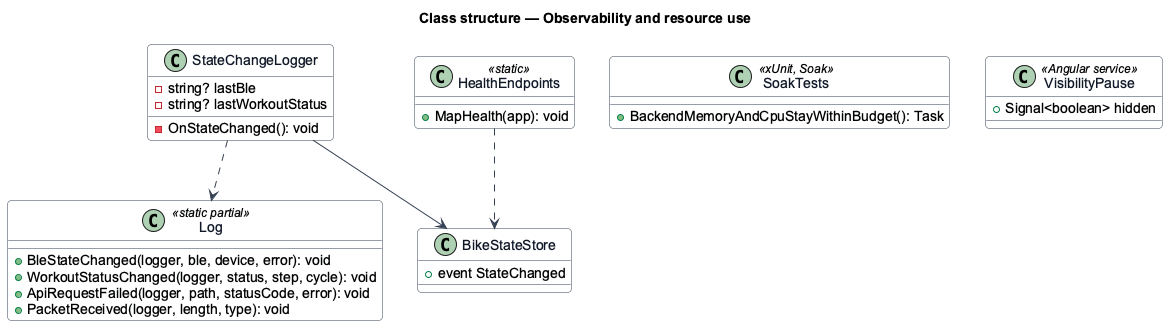

The diagram above was rendered by PlantUML. Its source (embedded in the PNG):
@startuml
skinparam backgroundColor #FFFFFF
skinparam shadowing false
skinparam roundcorner 8
skinparam defaultFontName Arial
skinparam ArrowColor #344054
skinparam class {
  BorderColor #344054
  FontColor #101828
  BackgroundColor #F9FAFB
}
title Class structure — Observability and resource use

class Log <<static partial>> {
  +BleStateChanged(logger, ble, device, error): void
  +WorkoutStatusChanged(logger, status, step, cycle): void
  +ApiRequestFailed(logger, path, statusCode, error): void
  +PacketReceived(logger, length, type): void
}
class StateChangeLogger {
  -string? lastBle
  -string? lastWorkoutStatus
  -OnStateChanged(): void
}
class HealthEndpoints <<static>> {
  +MapHealth(app): void
}
class SoakTests <<xUnit, Soak>> {
  +BackendMemoryAndCpuStayWithinBudget(): Task
}
class VisibilityPause <<Angular service>> {
  +Signal<boolean> hidden
}
class BikeStateStore {
  +event StateChanged
}

StateChangeLogger --> BikeStateStore
StateChangeLogger ..> Log
HealthEndpoints ..> BikeStateStore
@enduml